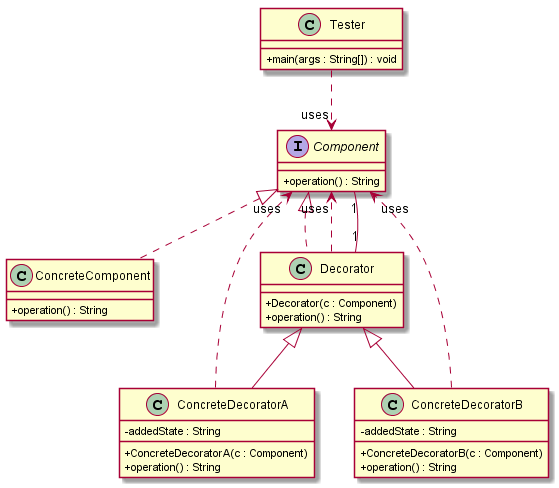

The diagram above was rendered by PlantUML. Its source (embedded in the PNG):
@startuml
skinparam classAttributeIconSize 0 
interface Component {
+ operation() : String

}
Component <|.. ConcreteComponent
class ConcreteComponent {
+ operation() : String

}
Decorator <|-- ConcreteDecoratorA
class ConcreteDecoratorA {
-addedState : String
+ ConcreteDecoratorA(c : Component)

+ operation() : String

}
ConcreteDecoratorA ..> "uses" Component
Decorator <|-- ConcreteDecoratorB
class ConcreteDecoratorB {
-addedState : String
+ ConcreteDecoratorB(c : Component)

+ operation() : String

}
ConcreteDecoratorB ..> "uses" Component
Component <|.. Decorator
class Decorator {
+ Decorator(c : Component)

+ operation() : String

}
Decorator ..> "uses" Component
class Tester {
+ main(args : String[]) : void

}
Tester ..> "uses" Component
Decorator"1" -- "1"Component
@enduml